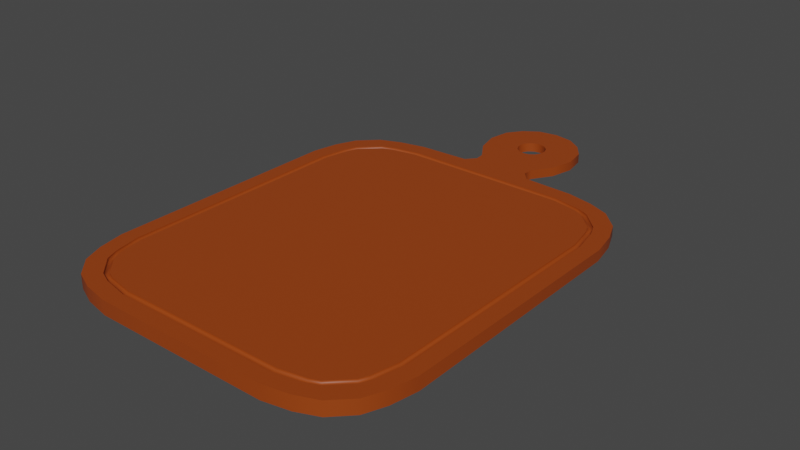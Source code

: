 # Source: Cutting_board.blend  (saved by Blender 2.93.20; exported with 4.5.12 LTS)
import bpy
from mathutils import Matrix  # noqa: F401  (used for matrix-valued properties, if any)

bpy.ops.wm.read_factory_settings(use_empty=True)
scene = bpy.context.scene
scene.name = 'Scene'

# ---- collections
col_collection = bpy.data.collections.new('Collection'); scene.collection.children.link(col_collection)

# ---- materials (node trees are filled in below, after node groups)
mat_cutting_board_m = bpy.data.materials.new('Cutting board_M')

# ---- node groups
ng_auto_smooth = bpy.data.node_groups.new('Auto Smooth', 'GeometryNodeTree')
_s = ng_auto_smooth.interface.new_socket(name='Geometry', in_out='OUTPUT', socket_type='NodeSocketGeometry')
_s = ng_auto_smooth.interface.new_socket(name='Geometry', in_out='INPUT', socket_type='NodeSocketGeometry')
_s = ng_auto_smooth.interface.new_socket(name='Angle', in_out='INPUT', socket_type='NodeSocketFloat')
_s.subtype = 'ANGLE'
_s.min_value = 0.0
_s.max_value = 3.142
ng_auto_smooth.is_modifier = True
_N = ng_auto_smooth.nodes; _L = ng_auto_smooth.links
n0 = _N.new('NodeGroupOutput'); n0.name = 'Group Output'; n0.location = (480, -100)
n1 = _N.new('NodeGroupInput'); n1.name = 'Group Input'; n1.location = (-420, -300)
n2 = _N.new('NodeGroupInput'); n2.name = 'Group Input.001'; n2.location = (-60, -100)
n3 = _N.new('GeometryNodeSetShadeSmooth'); n3.name = 'Set Shade Smooth'; n3.location = (120, -100)
n3.domain = 'EDGE'
n4 = _N.new('GeometryNodeSetShadeSmooth'); n4.name = 'Set Shade Smooth.001'; n4.location = (300, -100)
n5 = _N.new('GeometryNodeInputMeshEdgeAngle'); n5.name = 'Edge Angle'; n5.location = (-420, -220)
n6 = _N.new('GeometryNodeInputEdgeSmooth'); n6.name = 'Is Edge Smooth'; n6.location = (-60, -160)
n7 = _N.new('GeometryNodeInputShadeSmooth'); n7.name = 'Is Face Smooth'; n7.location = (-240, -340)
n8 = _N.new('FunctionNodeBooleanMath'); n8.name = 'Boolean Math'; n8.location = (-60, -220)
n9 = _N.new('FunctionNodeCompare'); n9.name = 'Compare'; n9.location = (-240, -180)
n9.operation = 'LESS_EQUAL'
_L.new(n5.outputs[0], n9.inputs[0])
_L.new(n4.outputs[0], n0.inputs[0])
_L.new(n1.outputs[1], n9.inputs[1])
_L.new(n9.outputs[0], n8.inputs[0])
_L.new(n7.outputs[0], n8.inputs[1])
_L.new(n2.outputs[0], n3.inputs[0])
_L.new(n6.outputs[0], n3.inputs[1])
_L.new(n3.outputs[0], n4.inputs[0])
_L.new(n8.outputs[0], n3.inputs[2])
n0.is_active_output = True

# ---- material node trees
mat_cutting_board_m.use_nodes = True; mat_cutting_board_m.node_tree.nodes.clear()
_N = mat_cutting_board_m.node_tree.nodes; _L = mat_cutting_board_m.node_tree.links
n0 = _N.new('ShaderNodeBsdfPrincipled'); n0.name = 'Principled BSDF'; n0.location = (10, 300)
n0.distribution = 'GGX'
n0.subsurface_method = 'BURLEY'
n0.inputs[0].default_value = (0.3264, 0.05241, 0.003749, 1.0)
n0.inputs[3].default_value = 1.45
n0.inputs[27].default_value = (0.0, 0.0, 0.0, 1.0)
n0.inputs[28].default_value = 1.0
n1 = _N.new('ShaderNodeOutputMaterial'); n1.name = 'Material Output'; n1.location = (300, 300)
_L.new(n0.outputs[0], n1.inputs[0])
n1.is_active_output = True

# ---- world
world_world = bpy.data.worlds.new('World'); scene.world = world_world
world_world.use_nodes = True; world_world.node_tree.nodes.clear()
_N = world_world.node_tree.nodes; _L = world_world.node_tree.links
n0 = _N.new('ShaderNodeOutputWorld'); n0.name = 'World Output'; n0.location = (300, 300)
n1 = _N.new('ShaderNodeBackground'); n1.name = 'Background'; n1.location = (10, 300)
n1.inputs[0].default_value = (0.05088, 0.05088, 0.05088, 1.0)
_L.new(n1.outputs[0], n0.inputs[0])
n0.is_active_output = True
world_world.color = (0.05088, 0.05088, 0.05088)
world_world.use_sun_shadow = False
world_world.sun_shadow_jitter_overblur = 0.0

# ---- meshes
me_cube = bpy.data.meshes.new('Cube')
me_cube.from_pydata([(-0.04303, 1.496, 0.01476), (0.0, 1.659, 0.07122), (0.0, 1.485, 0.07001), (-0.2125, -1.24, -0.001325), (-0.2066, -1.146, 0.08346), (-0.06448, 1.631, 0.01569), (-0.08363, 1.547, 0.07044), (-0.07173, 1.621, 0.07096), (-0.08622, 1.558, 0.01519), (0.0, 1.485, 0.01468), (-0.03256, 1.491, 0.07005), (0.0, -1.24, -0.001325), (0.0, -1.146, 0.08346), (0.0, 1.659, 0.01588), (0.0, 1.167, 0.01249), (-0.2239, 1.184, 0.01249), (0.0, 1.073, 0.07058), (-0.2239, 1.184, 0.0701), (0.0, 1.167, 0.0701), (0.0, -1.24, 0.08393), (-0.2125, -1.24, 0.08393), (-0.2066, 1.073, 0.07057), (-0.2066, 1.073, 0.0569), (-0.2066, -1.146, 0.06978), (0.0, 1.073, 0.0569), (0.0, -1.146, 0.06978), (0.0, 1.039, 0.05731), (0.0, -1.113, 0.06937), (-0.2125, -1.113, 0.06937), (-0.2125, 1.039, 0.05731), (-0.2125, 1.04, 0.0713), (-0.2125, -1.112, 0.08336), (0.0, 1.04, 0.0713), (0.0, -1.112, 0.08336), (-0.2902, 1.556, 0.07054), (-0.1789, 1.299, 0.0701), (0.0, 1.29, 0.06991), (-0.2902, 1.556, 0.01521), (-0.2031, 1.773, 0.07098), (-0.002896, 1.29, 0.01458), (-0.1789, 1.299, 0.01477), (-0.2031, 1.773, 0.01564), (0.0, 1.854, 0.07115), (0.0, 1.854, 0.01582), (0.0, 1.29, 0.01458), (-0.08622, 1.585, 0.07071), (-0.08363, 1.597, 0.01545), (-0.2676, 1.686, 0.07076), (-0.2676, 1.686, 0.01543), (-0.04303, 1.648, 0.07114), (-0.03256, 1.653, 0.01584), (-0.1144, 1.834, 0.07107), (-0.1144, 1.834, 0.01573), (-0.06448, 1.513, 0.07021), (-0.07173, 1.522, 0.01494), (-0.2568, 1.418, 0.07032), (-0.2568, 1.418, 0.01498), (-0.02967, 1.229, 0.01353), (-0.173, 1.242, 0.01363), (-0.173, 1.242, 0.0701), (0.0, 1.229, 0.07001), (-0.5254, -1.24, -0.001325), (-0.6831, -1.209, -0.001108), (-0.9685, -0.9234, 0.0008635), (-1.0, -0.7657, 0.001811), (-0.8083, -1.157, -0.0007494), (-0.9166, -1.049, -9.883e-07), (-0.874, -0.8935, 0.08166), (-0.9056, -0.7355, 0.08069), (-0.4952, -1.146, 0.08346), (-0.6532, -1.114, 0.08323), (-0.7325, -1.081, 0.083), (-0.8411, -0.9729, 0.08222), (-1.0, 0.6925, 0.00935), (-0.9685, 0.8502, 0.0103), (-0.6831, 1.136, 0.01227), (-0.5262, 1.171, 0.01249), (-0.9166, 0.9754, 0.01116), (-0.8083, 1.084, 0.01191), (-0.6532, 1.041, 0.0708), (-0.495, 1.073, 0.07057), (-0.9056, 0.6623, 0.07334), (-0.874, 0.8203, 0.07237), (-0.8411, 0.8996, 0.0718), (-0.7325, 1.008, 0.07103), (-0.5254, -1.24, 0.08393), (-0.6831, -1.209, 0.08371), (-0.8082, -1.157, 0.08335), (-0.9167, -1.048, 0.0826), (-0.9685, -0.9235, 0.08173), (-1.0, -0.7657, 0.08079), (-0.9167, 0.9753, 0.07142), (-0.8082, 1.084, 0.07067), (-0.6831, 1.136, 0.07032), (-0.5262, 1.171, 0.0701), (-1.0, 0.6924, 0.07324), (-0.9685, 0.8502, 0.07229), (-0.5001, -1.113, 0.06937), (-0.6584, -1.081, 0.06915), (-0.8189, -0.9508, 0.06825), (-0.7104, -1.059, 0.069), (-0.8723, -0.7406, 0.06694), (-0.8405, -0.8988, 0.06789), (-0.8189, 0.8774, 0.05842), (-0.7104, 0.9859, 0.05768), (-0.6584, 1.007, 0.05753), (-0.5, 1.039, 0.05731), (-0.8405, 0.8254, 0.05878), (-0.8723, 0.6671, 0.05973), (-0.4953, -1.146, 0.06978), (-0.6535, -1.114, 0.06955), (-0.7325, -1.082, 0.06932), (-0.8411, -0.973, 0.06855), (-0.8739, -0.8939, 0.06798), (-0.9056, -0.7357, 0.06701), (-0.8411, 0.8995, 0.05813), (-0.7325, 1.008, 0.05735), (-0.6535, 1.041, 0.05712), (-0.4951, 1.073, 0.0569), (-0.9056, 0.6623, 0.05966), (-0.8739, 0.8205, 0.05869), (-0.6583, -1.081, 0.08314), (-0.5002, -1.112, 0.08336), (-0.8189, -0.9506, 0.08224), (-0.7105, -1.059, 0.08299), (-0.8723, -0.7403, 0.08093), (-0.8405, -0.8984, 0.08188), (-0.7105, 0.9862, 0.07166), (-0.8189, 0.8778, 0.07241), (-0.5, 1.04, 0.0713), (-0.6583, 1.008, 0.07152), (-0.8405, 0.8256, 0.07277), (-0.8723, 0.6675, 0.07372)], [], [(66, 88, 89, 63), (79, 84, 116, 117), (67, 72, 112, 113), (11, 19, 20, 3), (0, 10, 2, 9), (46, 5, 7, 45), (54, 8, 6, 53), (50, 13, 1, 49), (15, 14, 11, 3), (3, 20, 85, 61), (64, 90, 95, 73), (76, 94, 17, 15), (93, 75, 78, 92), (62, 86, 87, 65), (12, 4, 20, 19), (21, 16, 18, 17), (69, 4, 23, 109), (81, 68, 114, 119), (21, 80, 118, 22), (100, 98, 121, 124), (72, 67, 89, 88), (91, 77, 74, 96), (84, 79, 93, 92), (29, 106, 129, 30), (28, 97, 109, 23), (99, 102, 113, 112), (101, 108, 119, 114), (70, 71, 87, 86), (71, 70, 110, 111), (68, 81, 95, 90), (4, 69, 85, 20), (80, 21, 17, 94), (83, 82, 120, 115), (82, 83, 91, 96), (4, 12, 25, 23), (16, 21, 22, 24), (27, 28, 23, 25), (29, 26, 24, 22), (97, 28, 31, 122), (108, 101, 125, 132), (103, 107, 131, 128), (105, 104, 127, 130), (104, 105, 117, 116), (102, 99, 123, 126), (32, 30, 129, 130, 127, 128, 131, 132, 125, 126, 123, 124, 121, 122, 31, 33), (106, 29, 22, 118), (107, 103, 115, 120), (28, 27, 33, 31), (26, 29, 30, 32), (98, 100, 111, 110), (59, 60, 36, 35), (48, 47, 38, 41), (56, 55, 34, 37), (58, 40, 39, 57), (2, 10, 35, 36), (0, 9, 39, 40), (53, 55, 35, 10), (46, 48, 41, 5), (49, 51, 38, 7), (45, 47, 34, 6), (54, 56, 37, 8), (58, 59, 35, 40), (14, 57, 39, 44), (52, 51, 42, 43), (50, 52, 43, 13), (39, 9, 44), (7, 38, 47, 45), (8, 37, 48, 46), (37, 34, 47, 48), (8, 46, 45, 6), (5, 41, 52, 50), (41, 38, 51, 52), (1, 42, 51, 49), (5, 50, 49, 7), (0, 40, 56, 54), (6, 34, 55, 53), (40, 35, 55, 56), (0, 54, 53, 10), (15, 17, 59, 58), (15, 58, 57, 14), (17, 18, 60, 59), (61, 85, 86, 62), (88, 66, 65, 87), (90, 64, 63, 89), (94, 76, 75, 93), (77, 91, 92, 78), (73, 95, 96, 74), (85, 69, 70, 86), (72, 88, 87, 71), (68, 90, 89, 67), (91, 83, 84, 92), (80, 94, 93, 79), (95, 81, 82, 96), (100, 124, 123, 99), (131, 107, 108, 132), (102, 126, 125, 101), (69, 109, 110, 70), (112, 72, 71, 111), (67, 113, 114, 68), (120, 82, 81, 119), (83, 115, 116, 84), (118, 80, 79, 117), (109, 97, 98, 110), (99, 112, 111, 100), (101, 114, 113, 102), (115, 103, 104, 116), (106, 118, 117, 105), (119, 108, 107, 120), (121, 98, 97, 122), (103, 128, 127, 104), (129, 106, 105, 130), (73, 74, 77, 78, 75, 76, 15, 3, 61, 62, 65, 66, 63, 64)])
me_cube.polygons.foreach_set('use_smooth', [True] * 112)
_k = set([(0, 9), (0, 54), (1, 49), (2, 10), (3, 11), (3, 61), (4, 12), (4, 69), (5, 46), (5, 50), (6, 45), (6, 53), (7, 45), (7, 49), (8, 46), (8, 54), (10, 53), (13, 50), (15, 58), (15, 76), (16, 21), (17, 59), (17, 94), (19, 20), (20, 85), (21, 80), (30, 32), (30, 129), (31, 33), (31, 122), (34, 47), (34, 55), (35, 55), (35, 59), (37, 48), (37, 56), (38, 47), (38, 51), (40, 56), (40, 58), (41, 48), (41, 52), (42, 51), (43, 52), (61, 62), (62, 65), (63, 64), (63, 66), (64, 73), (65, 66), (67, 68), (67, 72), (68, 81), (69, 70), (70, 71), (71, 72), (73, 74), (74, 77), (75, 76), (75, 78), (77, 78), (79, 80), (79, 84), (81, 82), (82, 83), (83, 84), (85, 86), (86, 87), (87, 88), (88, 89), (89, 90), (90, 95), (91, 92), (91, 96), (92, 93), (93, 94), (95, 96), (121, 122), (121, 124), (123, 124), (123, 126), (125, 126), (125, 132), (127, 128), (127, 130), (128, 131), (129, 130), (131, 132)])
me_cube.attributes.new('sharp_edge', 'BOOLEAN', 'EDGE').data.foreach_set('value', [ (min(e.vertices), max(e.vertices)) in _k for e in me_cube.edges])
_uv = me_cube.uv_layers.new(name='UVMap')
_uv.uv.foreach_set('vector', [0.376, 0.01355, 0.624, 0.01356, 0.6246, 0.03567, 0.3754, 0.03568, 0.8403, 0.5126, 0.8489, 0.5168, 0.8489, 0.5168, 0.8403, 0.5126, 0.8643, 0.709, 0.8607, 0.7192, 0.8607, 0.7192, 0.8643, 0.709, 0.375, 0.875, 0.625, 0.875, 0.625, 0.9167, 0.375, 0.9167, 0.0, 0.0, 0.0, 0.0, 0.0, 0.0, 0.0, 0.0, 0.0, 0.0, 0.0, 0.0, 0.0, 0.0, 0.0, 0.0, 0.0, 0.0, 0.0, 0.0, 0.0, 0.0, 0.0, 0.0, 0.0, 0.0, 0.0, 0.0, 0.0, 0.0, 0.0, 0.0, 0.2083, 0.5, 0.25, 0.5, 0.25, 0.75, 0.2083, 0.75, 0.375, 0.9167, 0.625, 0.9167, 0.625, 0.9498, 0.375, 0.9498, 0.375, 0.05677, 0.625, 0.05677, 0.625, 0.1932, 0.375, 0.1932, 0.375, 0.3004, 0.625, 0.3004, 0.625, 0.3333, 0.375, 0.3333, 0.625, 0.2802, 0.375, 0.2802, 0.375, 0.2615, 0.625, 0.2615, 0.3754, 0.9698, 0.6246, 0.9698, 0.624, 0.9885, 0.376, 0.9885, 0.75, 0.7415, 0.7917, 0.7415, 0.7917, 0.75, 0.75, 0.75, 0.7917, 0.5085, 0.75, 0.5085, 0.75, 0.5, 0.7917, 0.5, 0.8231, 0.7415, 0.7917, 0.7415, 0.7917, 0.7415, 0.8231, 0.7415, 0.8678, 0.5586, 0.8678, 0.6914, 0.8678, 0.6914, 0.8678, 0.5586, 0.7917, 0.5085, 0.8231, 0.5085, 0.8231, 0.5085, 0.7917, 0.5085, 0.8444, 0.7274, 0.8388, 0.7301, 0.8388, 0.7301, 0.8444, 0.7274, 0.8607, 0.7192, 0.8643, 0.709, 0.8717, 0.7104, 0.8662, 0.726, 0.625, 0.2364, 0.375, 0.2365, 0.375, 0.2143, 0.625, 0.2143, 0.8489, 0.5168, 0.8403, 0.5126, 0.8415, 0.5039, 0.8547, 0.5104, 0.7917, 0.516, 0.8221, 0.516, 0.8221, 0.516, 0.7917, 0.516, 0.7917, 0.734, 0.8221, 0.734, 0.8231, 0.7415, 0.7917, 0.7415, 0.8558, 0.7138, 0.8581, 0.7073, 0.8643, 0.709, 0.8607, 0.7192, 0.8615, 0.6902, 0.8615, 0.5598, 0.8678, 0.5586, 0.8678, 0.6914, 0.8403, 0.7374, 0.8489, 0.7332, 0.8547, 0.7396, 0.8415, 0.7461, 0.8489, 0.7332, 0.8403, 0.7374, 0.8403, 0.7374, 0.8489, 0.7332, 0.8678, 0.6914, 0.8678, 0.5586, 0.875, 0.5568, 0.875, 0.6932, 0.7917, 0.7415, 0.8231, 0.7415, 0.8248, 0.75, 0.7917, 0.75, 0.8231, 0.5085, 0.7917, 0.5085, 0.7917, 0.5, 0.8246, 0.5, 0.8607, 0.5308, 0.8643, 0.541, 0.8643, 0.541, 0.8607, 0.5308, 0.8643, 0.541, 0.8607, 0.5308, 0.8662, 0.524, 0.8717, 0.5396, 0.7917, 0.7415, 0.75, 0.7415, 0.75, 0.7415, 0.7917, 0.7415, 0.75, 0.5085, 0.7917, 0.5085, 0.7917, 0.5085, 0.75, 0.5085, 0.75, 0.734, 0.7917, 0.734, 0.7917, 0.7415, 0.75, 0.7415, 0.7917, 0.516, 0.75, 0.516, 0.75, 0.5085, 0.7917, 0.5085, 0.8221, 0.734, 0.7917, 0.734, 0.7917, 0.734, 0.8221, 0.734, 0.8615, 0.5598, 0.8615, 0.6902, 0.8615, 0.6902, 0.8615, 0.5598, 0.8558, 0.5362, 0.8581, 0.5427, 0.8581, 0.5427, 0.8558, 0.5362, 0.8388, 0.5199, 0.8444, 0.5226, 0.8444, 0.5226, 0.8388, 0.5199, 0.8444, 0.5226, 0.8388, 0.5199, 0.8403, 0.5126, 0.8489, 0.5168, 0.8581, 0.7073, 0.8558, 0.7138, 0.8558, 0.7138, 0.8581, 0.7073, 0.75, 0.516, 0.7917, 0.516, 0.8221, 0.516, 0.8388, 0.5199, 0.8444, 0.5226, 0.8558, 0.5362, 0.8581, 0.5427, 0.8615, 0.5598, 0.8615, 0.6902, 0.8581, 0.7073, 0.8558, 0.7138, 0.8444, 0.7274, 0.8388, 0.7301, 0.8221, 0.734, 0.7917, 0.734, 0.75, 0.734, 0.8221, 0.516, 0.7917, 0.516, 0.7917, 0.5085, 0.8231, 0.5085, 0.8581, 0.5427, 0.8558, 0.5362, 0.8607, 0.5308, 0.8643, 0.541, 0.7917, 0.734, 0.75, 0.734, 0.75, 0.734, 0.7917, 0.734, 0.75, 0.516, 0.7917, 0.516, 0.7917, 0.516, 0.75, 0.516, 0.8388, 0.7301, 0.8444, 0.7274, 0.8489, 0.7332, 0.8403, 0.7374, 0.3958, 0.25, 0.375, 0.25, 0.0, 0.0, 0.0, 0.0, 0.0, 0.0, 0.0, 0.0, 0.0, 0.0, 0.0, 0.0, 0.0, 0.0, 0.0, 0.0, 0.0, 0.0, 0.0, 0.0, 0.1042, 0.25, 0.0, 0.0, 0.0, 0.0, 0.125, 0.25, 0.0, 0.0, 0.0, 0.0, 0.0, 0.0, 0.0, 0.0, 0.0, 0.0, 0.0, 0.0, 0.0, 0.0, 0.0, 0.0, 0.0, 0.0, 0.0, 0.0, 0.0, 0.0, 0.0, 0.0, 0.0, 0.0, 0.0, 0.0, 0.0, 0.0, 0.0, 0.0, 0.0, 0.0, 0.0, 0.0, 0.0, 0.0, 0.0, 0.0, 0.0, 0.0, 0.0, 0.0, 0.0, 0.0, 0.0, 0.0, 0.0, 0.0, 0.0, 0.0, 0.0, 0.0, 0.0, 0.0, 0.1042, 0.25, 0.3958, 0.25, 0.0, 0.0, 0.0, 0.0, 0.25, 0.5, 0.125, 0.25, 0.0, 0.0, 0.0, 0.0, 0.0, 0.0, 0.0, 0.0, 0.0, 0.0, 0.0, 0.0, 0.0, 0.0, 0.0, 0.0, 0.0, 0.0, 0.0, 0.0, 0.0, 0.0, 0.0, 0.0, 0.0, 0.0, 0.0, 0.0, 0.0, 0.0, 0.0, 0.0, 0.0, 0.0, 0.0, 0.0, 0.0, 0.0, 0.0, 0.0, 0.0, 0.0, 0.0, 0.0, 0.0, 0.0, 0.0, 0.0, 0.0, 0.0, 0.0, 0.0, 0.0, 0.0, 0.0, 0.0, 0.0, 0.0, 0.0, 0.0, 0.0, 0.0, 0.0, 0.0, 0.0, 0.0, 0.0, 0.0, 0.0, 0.0, 0.0, 0.0, 0.0, 0.0, 0.0, 0.0, 0.0, 0.0, 0.0, 0.0, 0.0, 0.0, 0.0, 0.0, 0.0, 0.0, 0.0, 0.0, 0.0, 0.0, 0.0, 0.0, 0.0, 0.0, 0.0, 0.0, 0.0, 0.0, 0.0, 0.0, 0.0, 0.0, 0.0, 0.0, 0.0, 0.0, 0.0, 0.0, 0.0, 0.0, 0.0, 0.0, 0.0, 0.0, 0.0, 0.0, 0.0, 0.0, 0.0, 0.0, 0.0, 0.0, 0.2083, 0.5, 0.7917, 0.5, 0.3958, 0.25, 0.1042, 0.25, 0.2083, 0.5, 0.1042, 0.25, 0.125, 0.25, 0.25, 0.5, 0.7917, 0.5, 0.75, 0.5, 0.375, 0.25, 0.3958, 0.25, 0.375, 0.9498, 0.625, 0.9498, 0.6246, 0.9698, 0.3754, 0.9698, 0.622, 1.0, 0.378, 1.0, 0.376, 0.9885, 0.624, 0.9885, 0.625, 0.05677, 0.375, 0.05677, 0.3754, 0.03568, 0.6246, 0.03567, 0.625, 0.3004, 0.375, 0.3004, 0.375, 0.2802, 0.625, 0.2802, 0.375, 0.2365, 0.625, 0.2364, 0.625, 0.2615, 0.375, 0.2615, 0.375, 0.1932, 0.625, 0.1932, 0.625, 0.2143, 0.375, 0.2143, 0.8248, 0.75, 0.8231, 0.7415, 0.8403, 0.7374, 0.8415, 0.7461, 0.8607, 0.7192, 0.8662, 0.726, 0.8547, 0.7396, 0.8489, 0.7332, 0.8678, 0.6914, 0.875, 0.6932, 0.8717, 0.7104, 0.8643, 0.709, 0.8662, 0.524, 0.8607, 0.5308, 0.8489, 0.5168, 0.8547, 0.5104, 0.8231, 0.5085, 0.8246, 0.5, 0.8415, 0.5039, 0.8403, 0.5126, 0.875, 0.5568, 0.8678, 0.5586, 0.8643, 0.541, 0.8717, 0.5396, 0.8444, 0.7274, 0.8444, 0.7274, 0.8558, 0.7138, 0.8558, 0.7138, 0.8581, 0.5427, 0.8581, 0.5427, 0.8615, 0.5598, 0.8615, 0.5598, 0.8581, 0.7073, 0.8581, 0.7073, 0.8615, 0.6902, 0.8615, 0.6902, 0.8231, 0.7415, 0.8231, 0.7415, 0.8403, 0.7374, 0.8403, 0.7374, 0.8607, 0.7192, 0.8607, 0.7192, 0.8489, 0.7332, 0.8489, 0.7332, 0.8643, 0.709, 0.8643, 0.709, 0.8678, 0.6914, 0.8678, 0.6914, 0.8643, 0.541, 0.8643, 0.541, 0.8678, 0.5586, 0.8678, 0.5586, 0.8607, 0.5308, 0.8607, 0.5308, 0.8489, 0.5168, 0.8489, 0.5168, 0.8231, 0.5085, 0.8231, 0.5085, 0.8403, 0.5126, 0.8403, 0.5126, 0.8231, 0.7415, 0.8221, 0.734, 0.8388, 0.7301, 0.8403, 0.7374, 0.8558, 0.7138, 0.8607, 0.7192, 0.8489, 0.7332, 0.8444, 0.7274, 0.8615, 0.6902, 0.8678, 0.6914, 0.8643, 0.709, 0.8581, 0.7073, 0.8607, 0.5308, 0.8558, 0.5362, 0.8444, 0.5226, 0.8489, 0.5168, 0.8221, 0.516, 0.8231, 0.5085, 0.8403, 0.5126, 0.8388, 0.5199, 0.8678, 0.5586, 0.8615, 0.5598, 0.8581, 0.5427, 0.8643, 0.541, 0.8388, 0.7301, 0.8388, 0.7301, 0.8221, 0.734, 0.8221, 0.734, 0.8558, 0.5362, 0.8558, 0.5362, 0.8444, 0.5226, 0.8444, 0.5226, 0.8221, 0.516, 0.8221, 0.516, 0.8388, 0.5199, 0.8388, 0.5199, 0.125, 0.5568, 0.1283, 0.5396, 0.1338, 0.524, 0.1453, 0.5104, 0.1585, 0.5039, 0.1754, 0.5, 0.2083, 0.5, 0.2083, 0.75, 0.1752, 0.75, 0.1585, 0.7461, 0.1453, 0.7396, 0.1338, 0.726, 0.1283, 0.7104, 0.125, 0.6932])
me_cube.materials.append(mat_cutting_board_m)
me_cube.use_remesh_fix_poles = True
me_cube.use_remesh_preserve_attributes = False
me_cube.update()

# ---- objects
ob_cutting_board = bpy.data.objects.new('Cutting board', me_cube)

# ---- transforms, parenting, visibility, modifiers, constraints
ob_cutting_board.location = (0.0, 0.0, 0.0)
_m = ob_cutting_board.modifiers.new('Mirror', 'MIRROR')
_m.use_clip = True
_m = ob_cutting_board.modifiers.new('Auto Smooth', 'NODES')
_m.node_group = ng_auto_smooth
_gi = [s.identifier for s in ng_auto_smooth.interface.items_tree if s.item_type == 'SOCKET' and s.in_out == 'INPUT']
_m[_gi[1]] = 3.142  # Angle

# ---- collection membership
col_collection.objects.link(ob_cutting_board)

# ---- scene / render settings (as saved in the file)
scene.frame_start = 1; scene.frame_end = 250; scene.frame_set(1)
scene.render.engine = 'CYCLES'
scene.cycles.use_denoising = False
scene.cycles.samples = 128
scene.cycles.sampling_pattern = 'TABULATED_SOBOL'
scene.cycles.use_light_tree = False
scene.view_settings.view_transform = 'Filmic'
bpy.context.view_layer.update()

# ---- added for rendering (the .blend has no active camera and no usable light): camera, sun
cam_auto = bpy.data.cameras.new('AutoCamera')
cam_auto.lens = 50.0
cam_auto.sensor_width = 36.0
cam_auto.clip_end = 1000.0
ob_auto_camera = bpy.data.objects.new('AutoCamera', cam_auto)
scene.collection.objects.link(ob_auto_camera)
ob_auto_camera.location = (3.40978, -3.78491, 2.76912)
ob_auto_camera.rotation_euler = (1.09748, -7.21219e-08, 0.694738)
scene.camera = ob_auto_camera
light_auto_sun = bpy.data.lights.new('AutoSun', 'SUN')
light_auto_sun.energy = 3.0
light_auto_sun.angle = 0.0523599
ob_auto_sun = bpy.data.objects.new('AutoSun', light_auto_sun)
scene.collection.objects.link(ob_auto_sun)
ob_auto_sun.rotation_euler = (0.872665, 0.174533, 0.523599)
bpy.context.view_layer.update()
